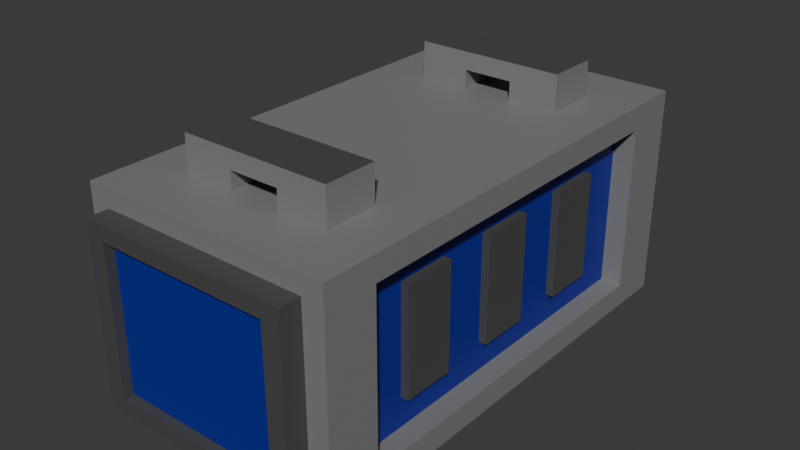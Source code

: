 # Source: shield-modul.blend  (saved by Blender 4.3.34; exported with 4.5.12 LTS)
import bpy
from mathutils import Matrix  # noqa: F401  (used for matrix-valued properties, if any)

bpy.ops.wm.read_factory_settings(use_empty=True)
scene = bpy.context.scene
scene.name = 'Scene'

# ---- collections
col_collection = bpy.data.collections.new('Collection'); scene.collection.children.link(col_collection)

# ---- materials (node trees are filled in below, after node groups)
mat_material_001 = bpy.data.materials.new('Material.001')
mat_material_002 = bpy.data.materials.new('Material.002')
mat_material_003 = bpy.data.materials.new('Material.003')

# ---- material node trees
mat_material_001.use_nodes = True; mat_material_001.node_tree.nodes.clear()
_N = mat_material_001.node_tree.nodes; _L = mat_material_001.node_tree.links
n0 = _N.new('ShaderNodeBsdfPrincipled'); n0.name = 'Principled BSDF'; n0.location = (10, 300)
n0.inputs[0].default_value = (0.2509, 0.2509, 0.2509, 1.0)
n0.inputs[1].default_value = 0.1654
n1 = _N.new('ShaderNodeOutputMaterial'); n1.name = 'Material Output'; n1.location = (300, 300)
_L.new(n0.outputs[0], n1.inputs[0])
n1.is_active_output = True
mat_material_002.use_nodes = True; mat_material_002.node_tree.nodes.clear()
_N = mat_material_002.node_tree.nodes; _L = mat_material_002.node_tree.links
n0 = _N.new('ShaderNodeBsdfPrincipled'); n0.name = 'Principled BSDF'; n0.location = (10, 300)
n0.inputs[0].default_value = (0.006673, 0.01566, 0.2912, 1.0)
n1 = _N.new('ShaderNodeOutputMaterial'); n1.name = 'Material Output'; n1.location = (300, 300)
_L.new(n0.outputs[0], n1.inputs[0])
n1.is_active_output = True
mat_material_003.use_nodes = True; mat_material_003.node_tree.nodes.clear()
_N = mat_material_003.node_tree.nodes; _L = mat_material_003.node_tree.links
n0 = _N.new('ShaderNodeBsdfPrincipled'); n0.name = 'Principled BSDF'; n0.location = (10, 300)
n0.inputs[0].default_value = (0.07199, 0.07199, 0.07199, 1.0)
n1 = _N.new('ShaderNodeOutputMaterial'); n1.name = 'Material Output'; n1.location = (300, 300)
_L.new(n0.outputs[0], n1.inputs[0])
n1.is_active_output = True

# ---- world
world_world = bpy.data.worlds.new('World'); scene.world = world_world
world_world.use_nodes = True; world_world.node_tree.nodes.clear()
_N = world_world.node_tree.nodes; _L = world_world.node_tree.links
n0 = _N.new('ShaderNodeOutputWorld'); n0.name = 'World Output'; n0.location = (300, 300)
n1 = _N.new('ShaderNodeBackground'); n1.name = 'Background'; n1.location = (10, 300)
n1.inputs[0].default_value = (0.05088, 0.05088, 0.05088, 1.0)
_L.new(n1.outputs[0], n0.inputs[0])
n0.is_active_output = True
world_world.color = (0.05088, 0.05088, 0.05088)
world_world.sun_shadow_jitter_overblur = 0.0

# ---- meshes
me_cube_001 = bpy.data.meshes.new('Cube.001')
me_cube_001.from_pydata([(-0.416, -0.94, -0.3526), (-0.5, -0.94, 0.4239), (-0.5, 0.7868, -0.3548), (-0.5, 0.94, 0.4239), (0.416, -0.94, -0.3526), (0.5, -0.94, 0.4239), (0.5, 0.7293, -0.3288), (0.5, 0.94, 0.4239), (-0.5, -0.94, 0.4239), (-0.5, 0.94, 0.4239), (0.5, -0.94, 0.4239), (0.5, 0.94, 0.4239), (-0.5, -0.564, 0.4239), (-0.5, -0.188, 0.4239), (-0.5, 0.188, 0.4239), (-0.5, 0.564, 0.4239), (0.5, 0.564, 0.4239), (0.5, 0.188, 0.4239), (0.5, -0.188, 0.4239), (0.5, -0.564, 0.4239), (-0.3, 0.94, 0.4239), (-0.1, 0.94, 0.4239), (0.1, 0.94, 0.4239), (0.3, 0.94, 0.4239), (0.3, -0.94, 0.4239), (0.1, -0.94, 0.4239), (-0.1, -0.94, 0.4239), (-0.3, -0.94, 0.4239), (-0.3, 0.6902, 0.4239), (-0.1, 0.6902, 0.4239), (0.1, 0.6902, 0.4239), (0.3, 0.6902, 0.4239), (-0.3, 0.4811, 0.4239), (-0.1, 0.4811, 0.4239), (0.1, 0.4811, 0.4239), (0.3, 0.4811, 0.4239), (-0.3, -0.5015, 0.4239), (-0.1, -0.5015, 0.4239), (0.1, -0.5015, 0.4239), (0.3, -0.5015, 0.4239), (-0.3, -0.7106, 0.4239), (-0.1, -0.7106, 0.4239), (0.1, -0.7106, 0.4239), (0.3, -0.7106, 0.4239), (-0.5, -0.7868, -0.3548), (0.5, -0.7293, -0.3288), (-0.416, -0.94, 0.3526), (0.416, -0.94, 0.3526), (0.416, -1.026, 0.3526), (-0.416, -1.026, 0.3526), (-0.416, -1.026, -0.3526), (0.416, -1.026, -0.3526), (0.416, -1.026, 0.3526), (-0.416, -1.026, 0.3526), (-0.416, -1.026, -0.3526), (0.416, -1.026, -0.3526), (0.4229, 0.94, -0.3585), (0.5, 0.7293, 0.3288), (0.5, -0.94, -0.4239), (0.5, -0.7293, 0.3288), (0.5, 0.7293, 0.3288), (0.5, -0.7293, 0.3288), (0.5, 0.7293, -0.3288), (0.5, -0.7293, -0.3288), (0.4156, 0.7293, 0.3288), (0.4156, -0.7293, 0.3288), (0.4156, 0.7293, -0.3288), (0.4156, -0.7293, -0.3288), (0.4156, -0.5209, -0.2116), (0.4156, -0.5209, 0.2116), (0.4156, -0.3125, -0.2116), (0.4156, -0.3125, 0.2116), (0.4156, -0.1042, -0.2116), (0.4156, -0.1042, 0.2116), (0.4156, 0.1042, -0.2116), (0.4156, 0.1042, 0.2116), (0.4156, 0.3125, -0.2116), (0.4156, 0.3125, 0.2116), (0.4156, 0.5209, -0.2116), (0.4156, 0.5209, 0.2116), (0.4156, -0.7293, -0.1096), (0.4156, -0.7293, 0.1096), (0.4156, 0.7293, -0.1096), (0.4156, 0.7293, 0.1096), (0.4156, 0.7293, 0.3288), (0.4156, -0.7293, 0.3288), (0.4156, 0.7293, -0.3288), (0.4156, -0.7293, -0.3288), (0.4156, 0.5209, 0.3288), (0.4156, 0.3125, 0.3288), (0.4156, 0.1042, 0.3288), (0.4156, -0.1042, 0.3288), (0.4156, -0.3125, 0.3288), (0.4156, -0.5209, 0.3288), (0.4156, -0.5209, -0.3288), (0.4156, -0.3125, -0.3288), (0.4156, -0.1042, -0.3288), (0.4156, 0.1042, -0.3288), (0.4156, 0.3125, -0.3288), (0.4156, 0.5209, -0.3288), (0.4471, 0.1042, 0.2116), (0.4471, -0.1042, 0.2116), (0.4471, 0.1042, -0.2116), (0.4471, -0.1042, -0.2116), (0.4471, -0.3125, 0.2116), (0.4471, -0.5209, 0.2116), (0.4471, -0.3125, -0.2116), (0.4471, -0.5209, -0.2116), (0.4471, 0.3125, 0.2116), (0.4471, 0.3125, -0.2116), (0.4471, 0.5209, 0.2116), (0.4471, 0.5209, -0.2116), (-0.4229, 0.94, -0.3585), (-0.5, -0.94, -0.4239), (-0.5, 0.7868, 0.3548), (-0.5, -0.7868, 0.3548), (-0.4406, -0.7868, 0.3548), (-0.4406, 0.7868, 0.3548), (-0.4406, 0.7868, -0.3548), (-0.4406, -0.7868, -0.3548), (-0.4406, 0.603, -0.2242), (-0.4406, 0.603, 0.2242), (-0.4406, 0.201, -0.2242), (-0.4406, 0.201, 0.2242), (-0.4406, -0.201, -0.2242), (-0.4406, -0.201, 0.2242), (-0.4406, -0.603, -0.2242), (-0.4406, -0.603, 0.2242), (-0.4406, -0.7868, 0.1183), (-0.4406, -0.7868, -0.1183), (-0.4406, 0.7868, -0.1183), (-0.4406, 0.7868, 0.1183), (-0.4406, -0.7868, -0.3548), (-0.4406, 0.7868, -0.3548), (-0.4406, 0.7868, 0.3548), (-0.4406, -0.7868, 0.3548), (-0.4406, -0.4721, -0.3548), (-0.4406, -0.1574, -0.3548), (-0.4406, 0.1574, -0.3548), (-0.4406, 0.4721, -0.3548), (-0.4406, -0.4721, 0.3548), (-0.4406, -0.1574, 0.3548), (-0.4406, 0.1574, 0.3548), (-0.4406, 0.4721, 0.3548), (-0.4993, 0.201, 0.2242), (-0.4993, 0.603, 0.2242), (-0.4993, 0.201, -0.2242), (-0.4993, 0.603, -0.2242), (-0.4993, -0.201, 0.2242), (-0.4993, -0.201, -0.2242), (-0.4993, -0.603, 0.2242), (-0.4993, -0.603, -0.2242), (-0.5, 0.94, -0.4239), (-0.4229, 0.94, 0.3585), (0.5, 0.94, -0.4239), (0.4229, 0.94, 0.3585), (-0.2451, 0.8459, 0.2077), (0.2451, 0.8459, 0.2077), (-0.2451, 0.8459, -0.2077), (0.2451, 0.8459, -0.2077), (-0.4229, 0.8459, 0.3585), (0.4229, 0.8459, 0.3585), (-0.4229, 0.8459, -0.3585), (0.4229, 0.8459, -0.3585), (-0.117, 0.9146, 0.09921), (0.117, 0.9146, 0.09921), (-0.117, 0.9146, -0.09921), (0.117, 0.9146, -0.09921), (-0.2451, 0.9146, 0.2077), (0.2451, 0.9146, 0.2077), (-0.2451, 0.9146, -0.2077), (0.2451, 0.9146, -0.2077), (-0.117, 0.9738, 0.09921), (0.117, 0.9738, 0.09921), (-0.117, 0.9738, -0.09921), (0.117, 0.9738, -0.09921), (0.344, -1.026, 0.2917), (-0.344, -1.026, 0.2917), (-0.344, -1.026, -0.2917), (0.344, -1.026, -0.2917), (0.344, -0.9878, 0.2917), (-0.344, -0.9878, 0.2917), (-0.344, -0.9878, -0.2917), (0.344, -0.9878, -0.2917), (-0.3, 0.6902, 0.5671), (-0.1, 0.6902, 0.5671), (0.1, 0.6902, 0.5671), (0.3, 0.6902, 0.5671), (-0.3, 0.4811, 0.5671), (-0.1, 0.4811, 0.5671), (0.1, 0.4811, 0.5671), (0.3, 0.4811, 0.5671), (-0.3, -0.5015, 0.5671), (-0.1, -0.5015, 0.5671), (0.1, -0.5015, 0.5671), (0.3, -0.5015, 0.5671), (-0.3, -0.7106, 0.5671), (-0.1, -0.7106, 0.5671), (0.1, -0.7106, 0.5671), (0.3, -0.7106, 0.5671), (-0.3, 0.6902, 0.4955), (-0.1, 0.6902, 0.4955), (-0.1, 0.4811, 0.4955), (-0.3, 0.4811, 0.4955), (0.3, -0.7106, 0.4955), (0.1, -0.7106, 0.4955), (0.3, -0.5015, 0.4955), (0.1, -0.5015, 0.4955), (-0.1, -0.7106, 0.4955), (-0.3, -0.7106, 0.4955), (-0.3, -0.5015, 0.4955), (-0.1, -0.5015, 0.4955), (0.3, 0.4811, 0.4955), (0.1, 0.4811, 0.4955), (0.3, 0.6902, 0.4955), (0.1, 0.6902, 0.4955)], [], [(114, 2, 118, 117), (155, 56, 163, 161), (6, 57, 60, 62), (4, 47, 48, 51), (152, 154, 58, 113), (20, 9, 15, 28), (40, 12, 8, 27), (28, 15, 14, 32), (32, 14, 13, 36), (36, 13, 12, 40), (18, 39, 43, 19), (38, 37, 41, 42), (17, 35, 39, 18), (35, 34, 38, 39), (34, 33, 37, 38), (33, 32, 36, 37), (16, 31, 35, 17), (30, 29, 33, 34), (19, 43, 24, 10), (43, 42, 25, 24), (42, 41, 26, 25), (41, 40, 27, 26), (11, 23, 31, 16), (23, 22, 30, 31), (22, 21, 29, 30), (21, 20, 28, 29), (201, 200, 184, 185), (205, 204, 199, 198), (213, 212, 191, 190), (209, 208, 197, 196), (0, 46, 1, 113), (47, 4, 58, 5), (4, 0, 113, 58), (46, 47, 5, 1), (47, 46, 49, 48), (0, 4, 51, 50), (46, 0, 50, 49), (176, 177, 181, 180), (57, 6, 154, 7), (6, 45, 58, 154), (59, 57, 7, 5), (45, 59, 5, 58), (61, 63, 67, 65), (57, 59, 61, 60), (59, 45, 63, 61), (45, 6, 62, 63), (98, 76, 74, 97), (62, 60, 64, 66), (63, 62, 66, 67), (60, 61, 65, 64), (79, 77, 108, 110), (97, 74, 72, 96), (72, 73, 71, 70), (96, 72, 70, 95), (69, 68, 107, 105), (95, 70, 68, 94), (83, 84, 88, 79), (69, 93, 85, 81), (79, 88, 89, 77), (77, 89, 90, 75), (75, 90, 91, 73), (73, 91, 92, 71), (71, 92, 93, 69), (76, 77, 75, 74), (99, 78, 76, 98), (78, 79, 110, 111), (94, 68, 80, 87), (68, 69, 81, 80), (86, 82, 78, 99), (82, 83, 79, 78), (102, 100, 101, 103), (106, 104, 105, 107), (111, 110, 108, 109), (73, 72, 103, 101), (75, 73, 101, 100), (77, 76, 109, 108), (71, 69, 105, 104), (72, 74, 102, 103), (70, 71, 104, 106), (68, 70, 106, 107), (76, 78, 111, 109), (74, 75, 100, 102), (44, 2, 152, 113), (115, 44, 113, 1), (114, 115, 1, 3), (2, 114, 3, 152), (136, 126, 124, 137), (44, 115, 116, 119), (115, 114, 117, 116), (2, 44, 119, 118), (124, 125, 123, 122), (137, 124, 122, 138), (120, 122, 146, 147), (138, 122, 120, 139), (128, 135, 140, 127), (121, 143, 134, 131), (127, 140, 141, 125), (125, 141, 142, 123), (123, 142, 143, 121), (127, 125, 148, 150), (139, 120, 130, 133), (120, 121, 131, 130), (132, 129, 126, 136), (129, 128, 127, 126), (146, 144, 145, 147), (151, 150, 148, 149), (124, 126, 151, 149), (126, 127, 150, 151), (125, 124, 149, 148), (122, 123, 144, 146), (121, 120, 147, 145), (123, 121, 145, 144), (153, 112, 152, 3), (112, 56, 154, 152), (155, 153, 3, 7), (56, 155, 7, 154), (159, 158, 170, 171), (153, 155, 161, 160), (56, 112, 162, 163), (112, 153, 160, 162), (157, 156, 160, 161), (156, 158, 162, 160), (158, 159, 163, 162), (159, 157, 161, 163), (167, 166, 174, 175), (156, 157, 169, 168), (157, 159, 171, 169), (158, 156, 168, 170), (165, 164, 168, 169), (164, 166, 170, 168), (166, 167, 171, 170), (167, 165, 169, 171), (174, 172, 173, 175), (164, 165, 173, 172), (165, 167, 175, 173), (166, 164, 172, 174), (177, 176, 52, 53), (178, 177, 53, 54), (176, 179, 55, 52), (179, 178, 54, 55), (183, 180, 181, 182), (178, 179, 183, 182), (177, 178, 182, 181), (179, 176, 180, 183), (185, 184, 188, 189), (187, 186, 190, 191), (195, 194, 198, 199), (193, 192, 196, 197), (204, 206, 195, 199), (211, 210, 192, 193), (212, 214, 187, 191), (214, 215, 186, 187), (206, 207, 194, 195), (210, 209, 196, 192), (200, 203, 188, 184), (203, 202, 189, 188), (32, 33, 202, 203), (28, 32, 203, 200), (33, 29, 201, 202), (29, 28, 200, 201), (39, 38, 207, 206), (38, 42, 205, 207), (43, 39, 206, 204), (42, 43, 204, 205), (36, 40, 209, 210), (41, 37, 211, 208), (37, 36, 210, 211), (40, 41, 208, 209), (31, 30, 215, 214), (30, 34, 213, 215), (35, 31, 214, 212), (34, 35, 212, 213), (208, 205, 198, 197), (205, 208, 211, 207), (207, 211, 193, 194), (198, 194, 193, 197), (201, 215, 213, 202), (202, 213, 190, 189), (201, 185, 186, 215), (190, 186, 185, 189)])
me_cube_001.polygons.foreach_set('material_index', [0, 0, 0, 2, 0, 0, 0, 0, 0, 0, 0, 0, 0, 0, 0, 0, 0, 0, 0, 0, 0, 0, 0, 0, 0, 0, 0, 0, 0, 0, 0, 0, 0, 0, 2, 2, 2, 2, 0, 0, 0, 0, 0, 0, 0, 0, 1, 0, 0, 0, 2, 1, 1, 1, 2, 1, 1, 1, 1, 1, 1, 1, 1, 1, 1, 2, 1, 1, 1, 1, 2, 2, 2, 2, 2, 2, 2, 2, 2, 2, 2, 2, 0, 0, 0, 0, 1, 0, 0, 0, 1, 1, 2, 1, 1, 1, 1, 1, 1, 2, 1, 1, 1, 1, 2, 2, 2, 2, 2, 2, 2, 2, 0, 0, 0, 0, 0, 0, 0, 0, 1, 1, 1, 1, 2, 0, 0, 0, 0, 0, 0, 0, 2, 2, 2, 2, 2, 2, 2, 2, 1, 2, 2, 2, 2, 2, 2, 2, 0, 0, 0, 0, 0, 0, 0, 0, 0, 0, 0, 0, 0, 0, 0, 0, 0, 0, 0, 0, 0, 0, 0, 0, 0, 0, 0, 2, 0, 0, 0, 2])
_uv = me_cube_001.uv_layers.new(name='UVMap')
_uv.uv.foreach_set('vector', [0.6046, 0.2296, 0.3954, 0.2296, 0.3954, 0.2296, 0.6046, 0.2296, 0.6057, 0.4807, 0.3943, 0.4807, 0.3943, 0.4807, 0.6057, 0.4807, 0.403, 0.528, 0.597, 0.528, 0.597, 0.528, 0.403, 0.528, 0.396, 0.771, 0.604, 0.771, 0.604, 0.771, 0.396, 0.771, 0.125, 0.5, 0.375, 0.5, 0.375, 0.75, 0.125, 0.75, 0.825, 0.5, 0.875, 0.5, 0.875, 0.55, 0.825, 0.55, 0.825, 0.7, 0.875, 0.7, 0.875, 0.75, 0.825, 0.75, 0.825, 0.55, 0.875, 0.55, 0.875, 0.6, 0.825, 0.6, 0.825, 0.6, 0.875, 0.6, 0.875, 0.65, 0.825, 0.65, 0.825, 0.65, 0.875, 0.65, 0.875, 0.7, 0.825, 0.7, 0.625, 0.65, 0.675, 0.65, 0.675, 0.7, 0.625, 0.7, 0.725, 0.65, 0.775, 0.65, 0.775, 0.7, 0.725, 0.7, 0.625, 0.6, 0.675, 0.6, 0.675, 0.65, 0.625, 0.65, 0.675, 0.6, 0.725, 0.6, 0.725, 0.65, 0.675, 0.65, 0.725, 0.6, 0.775, 0.6, 0.775, 0.65, 0.725, 0.65, 0.775, 0.6, 0.825, 0.6, 0.825, 0.65, 0.775, 0.65, 0.625, 0.55, 0.675, 0.55, 0.675, 0.6, 0.625, 0.6, 0.725, 0.55, 0.775, 0.55, 0.775, 0.6, 0.725, 0.6, 0.625, 0.7, 0.675, 0.7, 0.675, 0.75, 0.625, 0.75, 0.675, 0.7, 0.725, 0.7, 0.725, 0.75, 0.675, 0.75, 0.725, 0.7, 0.775, 0.7, 0.775, 0.75, 0.725, 0.75, 0.775, 0.7, 0.825, 0.7, 0.825, 0.75, 0.775, 0.75, 0.625, 0.5, 0.675, 0.5, 0.675, 0.55, 0.625, 0.55, 0.675, 0.5, 0.725, 0.5, 0.725, 0.55, 0.675, 0.55, 0.725, 0.5, 0.775, 0.5, 0.775, 0.55, 0.725, 0.55, 0.775, 0.5, 0.825, 0.5, 0.825, 0.55, 0.775, 0.55, 0.775, 0.55, 0.825, 0.55, 0.825, 0.55, 0.775, 0.55, 0.725, 0.7, 0.675, 0.7, 0.675, 0.7, 0.725, 0.7, 0.725, 0.6, 0.675, 0.6, 0.675, 0.6, 0.725, 0.6, 0.825, 0.7, 0.775, 0.7, 0.775, 0.7, 0.825, 0.7, 0.396, 0.979, 0.604, 0.979, 0.625, 1.0, 0.375, 1.0, 0.604, 0.771, 0.396, 0.771, 0.375, 0.75, 0.625, 0.75, 0.396, 0.771, 0.396, 0.979, 0.375, 1.0, 0.375, 0.75, 0.604, 0.979, 0.604, 0.771, 0.625, 0.75, 0.625, 1.0, 0.604, 0.771, 0.604, 0.979, 0.604, 0.979, 0.604, 0.771, 0.396, 0.979, 0.396, 0.771, 0.396, 0.771, 0.396, 0.979, 0.604, 0.979, 0.396, 0.979, 0.396, 0.979, 0.604, 0.979, 0.586, 0.789, 0.586, 0.961, 0.586, 0.961, 0.586, 0.789, 0.597, 0.528, 0.403, 0.528, 0.375, 0.5, 0.625, 0.5, 0.403, 0.528, 0.403, 0.722, 0.375, 0.75, 0.375, 0.5, 0.597, 0.722, 0.597, 0.528, 0.625, 0.5, 0.625, 0.75, 0.403, 0.722, 0.597, 0.722, 0.625, 0.75, 0.375, 0.75, 0.597, 0.722, 0.403, 0.722, 0.403, 0.722, 0.597, 0.722, 0.597, 0.528, 0.597, 0.722, 0.597, 0.722, 0.597, 0.528, 0.597, 0.722, 0.403, 0.722, 0.403, 0.722, 0.597, 0.722, 0.403, 0.722, 0.403, 0.528, 0.403, 0.528, 0.403, 0.722, 0.403, 0.5834, 0.4677, 0.5834, 0.4677, 0.6111, 0.403, 0.6111, 0.403, 0.528, 0.597, 0.528, 0.597, 0.528, 0.403, 0.528, 0.403, 0.722, 0.403, 0.528, 0.403, 0.528, 0.403, 0.722, 0.597, 0.528, 0.597, 0.722, 0.597, 0.722, 0.597, 0.528, 0.5323, 0.5557, 0.5323, 0.5834, 0.5323, 0.5834, 0.5323, 0.5557, 0.403, 0.6111, 0.4677, 0.6111, 0.4677, 0.6389, 0.403, 0.6389, 0.4677, 0.6389, 0.5323, 0.6389, 0.5323, 0.6666, 0.4677, 0.6666, 0.403, 0.6389, 0.4677, 0.6389, 0.4677, 0.6666, 0.403, 0.6666, 0.5323, 0.6943, 0.4677, 0.6943, 0.4677, 0.6943, 0.5323, 0.6943, 0.403, 0.6666, 0.4677, 0.6666, 0.4677, 0.6943, 0.403, 0.6943, 0.5323, 0.528, 0.597, 0.528, 0.597, 0.5557, 0.5323, 0.5557, 0.5323, 0.6943, 0.597, 0.6943, 0.597, 0.722, 0.5323, 0.722, 0.5323, 0.5557, 0.597, 0.5557, 0.597, 0.5834, 0.5323, 0.5834, 0.5323, 0.5834, 0.597, 0.5834, 0.597, 0.6111, 0.5323, 0.6111, 0.5323, 0.6111, 0.597, 0.6111, 0.597, 0.6389, 0.5323, 0.6389, 0.5323, 0.6389, 0.597, 0.6389, 0.597, 0.6666, 0.5323, 0.6666, 0.5323, 0.6666, 0.597, 0.6666, 0.597, 0.6943, 0.5323, 0.6943, 0.4677, 0.5834, 0.5323, 0.5834, 0.5323, 0.6111, 0.4677, 0.6111, 0.403, 0.5557, 0.4677, 0.5557, 0.4677, 0.5834, 0.403, 0.5834, 0.4677, 0.5557, 0.5323, 0.5557, 0.5323, 0.5557, 0.4677, 0.5557, 0.403, 0.6943, 0.4677, 0.6943, 0.4677, 0.722, 0.403, 0.722, 0.4677, 0.6943, 0.5323, 0.6943, 0.5323, 0.722, 0.4677, 0.722, 0.403, 0.528, 0.4677, 0.528, 0.4677, 0.5557, 0.403, 0.5557, 0.4677, 0.528, 0.5323, 0.528, 0.5323, 0.5557, 0.4677, 0.5557, 0.4677, 0.6111, 0.5323, 0.6111, 0.5323, 0.6389, 0.4677, 0.6389, 0.4677, 0.6666, 0.5323, 0.6666, 0.5323, 0.6943, 0.4677, 0.6943, 0.4677, 0.5557, 0.5323, 0.5557, 0.5323, 0.5834, 0.4677, 0.5834, 0.5323, 0.6389, 0.4677, 0.6389, 0.4677, 0.6389, 0.5323, 0.6389, 0.5323, 0.6111, 0.5323, 0.6389, 0.5323, 0.6389, 0.5323, 0.6111, 0.5323, 0.5834, 0.4677, 0.5834, 0.4677, 0.5834, 0.5323, 0.5834, 0.5323, 0.6666, 0.5323, 0.6943, 0.5323, 0.6943, 0.5323, 0.6666, 0.4677, 0.6389, 0.4677, 0.6111, 0.4677, 0.6111, 0.4677, 0.6389, 0.4677, 0.6666, 0.5323, 0.6666, 0.5323, 0.6666, 0.4677, 0.6666, 0.4677, 0.6943, 0.4677, 0.6666, 0.4677, 0.6666, 0.4677, 0.6943, 0.4677, 0.5834, 0.4677, 0.5557, 0.4677, 0.5557, 0.4677, 0.5834, 0.4677, 0.6111, 0.5323, 0.6111, 0.5323, 0.6111, 0.4677, 0.6111, 0.3954, 0.02037, 0.3954, 0.2296, 0.375, 0.25, 0.375, 0.0, 0.6046, 0.02037, 0.3954, 0.02037, 0.375, 0.0, 0.625, 0.0, 0.6046, 0.2296, 0.6046, 0.02037, 0.625, 0.0, 0.625, 0.25, 0.3954, 0.2296, 0.6046, 0.2296, 0.625, 0.25, 0.375, 0.25, 0.3954, 0.06222, 0.4651, 0.06222, 0.4651, 0.1041, 0.3954, 0.1041, 0.3954, 0.02037, 0.6046, 0.02037, 0.6046, 0.02037, 0.3954, 0.02037, 0.6046, 0.02037, 0.6046, 0.2296, 0.6046, 0.2296, 0.6046, 0.02037, 0.3954, 0.2296, 0.3954, 0.02037, 0.3954, 0.02037, 0.3954, 0.2296, 0.4651, 0.1041, 0.5349, 0.1041, 0.5349, 0.1459, 0.4651, 0.1459, 0.3954, 0.1041, 0.4651, 0.1041, 0.4651, 0.1459, 0.3954, 0.1459, 0.4651, 0.1878, 0.4651, 0.1459, 0.4651, 0.1459, 0.4651, 0.1878, 0.3954, 0.1459, 0.4651, 0.1459, 0.4651, 0.1878, 0.3954, 0.1878, 0.5349, 0.02037, 0.6046, 0.02037, 0.6046, 0.06222, 0.5349, 0.06222, 0.5349, 0.1878, 0.6046, 0.1878, 0.6046, 0.2296, 0.5349, 0.2296, 0.5349, 0.06222, 0.6046, 0.06222, 0.6046, 0.1041, 0.5349, 0.1041, 0.5349, 0.1041, 0.6046, 0.1041, 0.6046, 0.1459, 0.5349, 0.1459, 0.5349, 0.1459, 0.6046, 0.1459, 0.6046, 0.1878, 0.5349, 0.1878, 0.5349, 0.06222, 0.5349, 0.1041, 0.5349, 0.1041, 0.5349, 0.06222, 0.3954, 0.1878, 0.4651, 0.1878, 0.4651, 0.2296, 0.3954, 0.2296, 0.4651, 0.1878, 0.5349, 0.1878, 0.5349, 0.2296, 0.4651, 0.2296, 0.3954, 0.02037, 0.4651, 0.02037, 0.4651, 0.06222, 0.3954, 0.06222, 0.4651, 0.02037, 0.5349, 0.02037, 0.5349, 0.06222, 0.4651, 0.06222, 0.4651, 0.1459, 0.5349, 0.1459, 0.5349, 0.1878, 0.4651, 0.1878, 0.4651, 0.06222, 0.5349, 0.06222, 0.5349, 0.1041, 0.4651, 0.1041, 0.4651, 0.1041, 0.4651, 0.06222, 0.4651, 0.06222, 0.4651, 0.1041, 0.4651, 0.06222, 0.5349, 0.06222, 0.5349, 0.06222, 0.4651, 0.06222, 0.5349, 0.1041, 0.4651, 0.1041, 0.4651, 0.1041, 0.5349, 0.1041, 0.4651, 0.1459, 0.5349, 0.1459, 0.5349, 0.1459, 0.4651, 0.1459, 0.5349, 0.1878, 0.4651, 0.1878, 0.4651, 0.1878, 0.5349, 0.1878, 0.5349, 0.1459, 0.5349, 0.1878, 0.5349, 0.1878, 0.5349, 0.1459, 0.6057, 0.2693, 0.3943, 0.2693, 0.375, 0.25, 0.625, 0.25, 0.3943, 0.2693, 0.3943, 0.4807, 0.375, 0.5, 0.375, 0.25, 0.6057, 0.4807, 0.6057, 0.2693, 0.625, 0.25, 0.625, 0.5, 0.3943, 0.4807, 0.6057, 0.4807, 0.625, 0.5, 0.375, 0.5, 0.4387, 0.4363, 0.4387, 0.3137, 0.4387, 0.3137, 0.4387, 0.4363, 0.6057, 0.2693, 0.6057, 0.4807, 0.6057, 0.4807, 0.6057, 0.2693, 0.3943, 0.4807, 0.3943, 0.2693, 0.3943, 0.2693, 0.3943, 0.4807, 0.3943, 0.2693, 0.6057, 0.2693, 0.6057, 0.2693, 0.3943, 0.2693, 0.5613, 0.4363, 0.5613, 0.3137, 0.6057, 0.2693, 0.6057, 0.4807, 0.5613, 0.3137, 0.4387, 0.3137, 0.3943, 0.2693, 0.6057, 0.2693, 0.4387, 0.3137, 0.4387, 0.4363, 0.3943, 0.4807, 0.3943, 0.2693, 0.4387, 0.4363, 0.5613, 0.4363, 0.6057, 0.4807, 0.3943, 0.4807, 0.4707, 0.4043, 0.4707, 0.3457, 0.4707, 0.3457, 0.4707, 0.4043, 0.5613, 0.3137, 0.5613, 0.4363, 0.5613, 0.4363, 0.5613, 0.3137, 0.5613, 0.4363, 0.4387, 0.4363, 0.4387, 0.4363, 0.5613, 0.4363, 0.4387, 0.3137, 0.5613, 0.3137, 0.5613, 0.3137, 0.4387, 0.3137, 0.5293, 0.4043, 0.5293, 0.3457, 0.5613, 0.3137, 0.5613, 0.4363, 0.5293, 0.3457, 0.4707, 0.3457, 0.4387, 0.3137, 0.5613, 0.3137, 0.4707, 0.3457, 0.4707, 0.4043, 0.4387, 0.4363, 0.4387, 0.3137, 0.4707, 0.4043, 0.5293, 0.4043, 0.5613, 0.4363, 0.4387, 0.4363, 0.4707, 0.3457, 0.5293, 0.3457, 0.5293, 0.4043, 0.4707, 0.4043, 0.5293, 0.3457, 0.5293, 0.4043, 0.5293, 0.4043, 0.5293, 0.3457, 0.5293, 0.4043, 0.4707, 0.4043, 0.4707, 0.4043, 0.5293, 0.4043, 0.4707, 0.3457, 0.5293, 0.3457, 0.5293, 0.3457, 0.4707, 0.3457, 0.586, 0.961, 0.586, 0.789, 0.604, 0.771, 0.604, 0.979, 0.414, 0.961, 0.586, 0.961, 0.604, 0.979, 0.396, 0.979, 0.586, 0.789, 0.414, 0.789, 0.396, 0.771, 0.604, 0.771, 0.414, 0.789, 0.414, 0.961, 0.396, 0.979, 0.396, 0.771, 0.414, 0.789, 0.586, 0.789, 0.586, 0.961, 0.414, 0.961, 0.414, 0.961, 0.414, 0.789, 0.414, 0.789, 0.414, 0.961, 0.586, 0.961, 0.414, 0.961, 0.414, 0.961, 0.586, 0.961, 0.414, 0.789, 0.586, 0.789, 0.586, 0.789, 0.414, 0.789, 0.775, 0.55, 0.825, 0.55, 0.825, 0.6, 0.775, 0.6, 0.675, 0.55, 0.725, 0.55, 0.725, 0.6, 0.675, 0.6, 0.675, 0.65, 0.725, 0.65, 0.725, 0.7, 0.675, 0.7, 0.775, 0.65, 0.825, 0.65, 0.825, 0.7, 0.775, 0.7, 0.675, 0.7, 0.675, 0.65, 0.675, 0.65, 0.675, 0.7, 0.775, 0.65, 0.825, 0.65, 0.825, 0.65, 0.775, 0.65, 0.675, 0.6, 0.675, 0.55, 0.675, 0.55, 0.675, 0.6, 0.675, 0.55, 0.725, 0.55, 0.725, 0.55, 0.675, 0.55, 0.675, 0.65, 0.725, 0.65, 0.725, 0.65, 0.675, 0.65, 0.825, 0.65, 0.825, 0.7, 0.825, 0.7, 0.825, 0.65, 0.825, 0.55, 0.825, 0.6, 0.825, 0.6, 0.825, 0.55, 0.825, 0.6, 0.775, 0.6, 0.775, 0.6, 0.825, 0.6, 0.825, 0.6, 0.775, 0.6, 0.775, 0.6, 0.825, 0.6, 0.825, 0.55, 0.825, 0.6, 0.825, 0.6, 0.825, 0.55, 0.775, 0.6, 0.775, 0.55, 0.775, 0.55, 0.775, 0.6, 0.775, 0.55, 0.825, 0.55, 0.825, 0.55, 0.775, 0.55, 0.675, 0.65, 0.725, 0.65, 0.725, 0.65, 0.675, 0.65, 0.725, 0.65, 0.725, 0.7, 0.725, 0.7, 0.725, 0.65, 0.675, 0.7, 0.675, 0.65, 0.675, 0.65, 0.675, 0.7, 0.725, 0.7, 0.675, 0.7, 0.675, 0.7, 0.725, 0.7, 0.825, 0.65, 0.825, 0.7, 0.825, 0.7, 0.825, 0.65, 0.775, 0.7, 0.775, 0.65, 0.775, 0.65, 0.775, 0.7, 0.775, 0.65, 0.825, 0.65, 0.825, 0.65, 0.775, 0.65, 0.825, 0.7, 0.775, 0.7, 0.775, 0.7, 0.825, 0.7, 0.675, 0.55, 0.725, 0.55, 0.725, 0.55, 0.675, 0.55, 0.725, 0.55, 0.725, 0.6, 0.725, 0.6, 0.725, 0.55, 0.675, 0.6, 0.675, 0.55, 0.675, 0.55, 0.675, 0.6, 0.725, 0.6, 0.675, 0.6, 0.675, 0.6, 0.725, 0.6, 0.775, 0.7, 0.725, 0.7, 0.725, 0.7, 0.775, 0.7, 0.725, 0.7, 0.775, 0.7, 0.775, 0.65, 0.725, 0.65, 0.725, 0.65, 0.775, 0.65, 0.775, 0.65, 0.725, 0.65, 0.725, 0.7, 0.725, 0.65, 0.775, 0.65, 0.775, 0.7, 0.775, 0.55, 0.725, 0.55, 0.725, 0.6, 0.775, 0.6, 0.775, 0.6, 0.725, 0.6, 0.725, 0.6, 0.775, 0.6, 0.775, 0.55, 0.775, 0.55, 0.725, 0.55, 0.725, 0.55, 0.725, 0.6, 0.725, 0.55, 0.775, 0.55, 0.775, 0.6])
me_cube_001.materials.append(mat_material_001)
me_cube_001.materials.append(mat_material_002)
me_cube_001.materials.append(mat_material_003)
me_cube_001.update()

# ---- objects
ob_shieldmodul = bpy.data.objects.new('shieldModul', me_cube_001)

# ---- transforms, parenting, visibility, modifiers, constraints
ob_shieldmodul.location = (0.0, 0.02332, -0.06997)

# ---- collection membership
col_collection.objects.link(ob_shieldmodul)

# ---- scene / render settings (as saved in the file)
scene.frame_start = 1; scene.frame_end = 250; scene.frame_set(1)
scene.render.engine = 'BLENDER_EEVEE_NEXT'
bpy.context.view_layer.update()

# ---- added for rendering (the .blend has no active camera and no usable light): camera, sun
cam_auto = bpy.data.cameras.new('AutoCamera')
cam_auto.lens = 50.0
cam_auto.sensor_width = 36.0
cam_auto.clip_end = 1000.0
ob_auto_camera = bpy.data.objects.new('AutoCamera', cam_auto)
scene.collection.objects.link(ob_auto_camera)
ob_auto_camera.location = (2.26295, -2.71837, 1.81203)
ob_auto_camera.rotation_euler = (1.09748, -7.21219e-08, 0.694738)
scene.camera = ob_auto_camera
light_auto_sun = bpy.data.lights.new('AutoSun', 'SUN')
light_auto_sun.energy = 3.0
light_auto_sun.angle = 0.0523599
ob_auto_sun = bpy.data.objects.new('AutoSun', light_auto_sun)
scene.collection.objects.link(ob_auto_sun)
ob_auto_sun.rotation_euler = (0.872665, 0.174533, 0.523599)
bpy.context.view_layer.update()
